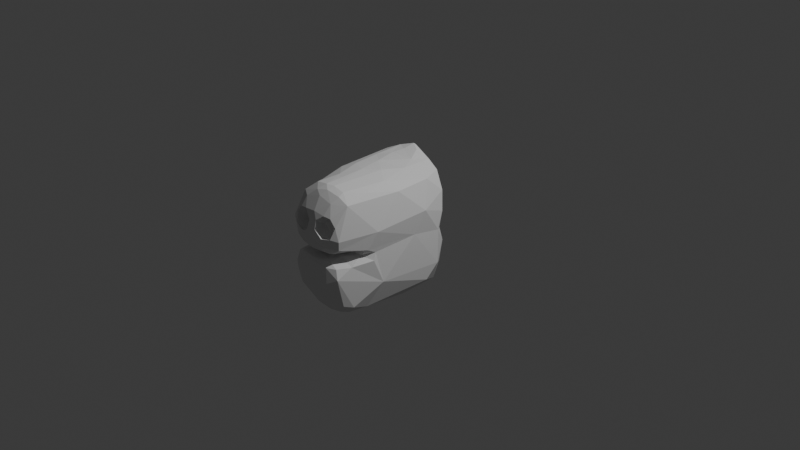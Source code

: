 # Source: cow.blend  (saved by Blender 5.1.30; exported with 4.5.12 LTS)
import bpy
from mathutils import Matrix  # noqa: F401  (used for matrix-valued properties, if any)

bpy.ops.wm.read_factory_settings(use_empty=True)
scene = bpy.context.scene
scene.name = 'Scene'

# ---- collections
col_collection = bpy.data.collections.new('Collection'); scene.collection.children.link(col_collection)

# ---- world
world_world = bpy.data.worlds.new('World'); scene.world = world_world
world_world.use_nodes = True; world_world.node_tree.nodes.clear()
_N = world_world.node_tree.nodes; _L = world_world.node_tree.links
n0 = _N.new('ShaderNodeOutputWorld'); n0.name = 'World Output'; n0.location = (200, 100)
n1 = _N.new('ShaderNodeBackground'); n1.name = 'Background'; n1.location = (-200, 100)
n1.inputs[0].default_value = (0.05088, 0.05088, 0.05088, 1.0)
_L.new(n1.outputs[0], n0.inputs[0])
n0.is_active_output = True
world_world.color = (0.05088, 0.05088, 0.05088)
world_world.sun_shadow_jitter_overblur = 0.0

# ---- cameras
cam_camera = bpy.data.cameras.new('Camera')
cam_camera.clip_end = 100.0
cam_camera.ortho_scale = 7.314

# ---- lights
light_light = bpy.data.lights.new('Light', 'POINT')
light_light.energy = 1000.0
light_light.shadow_soft_size = 0.1

# ---- meshes
me_b_ziercurve = bpy.data.meshes.new('BézierCurve')
me_b_ziercurve.from_pydata([(-0.0282, -1.107, -0.4058), (-0.04443, -1.088, 0.2008), (0.004408, -1.109, -0.4191), (-0.06337, -1.11, -0.2447), (-0.06186, -1.104, -0.1471), (-0.003458, -1.14, -0.1913), (-0.05155, -0.9942, 0.2599), (-0.01368, -1.009, 0.3017), (-0.01468, -1.114, -0.07301), (0.01287, -0.9649, -0.6432), (-0.05823, -1.084, -0.4032), (-0.0257, -0.9942, 0.3798), (-0.009954, -1.119, 0.3594), (-0.07185, -0.9493, -0.5509), (-0.02353, -1.0, -0.5978), (-0.02601, -1.13, 0.2186), (0.01055, -1.012, -0.5973), (-0.08693, -1.05, -0.2138), (-0.03658, -1.039, 0.211), (-0.03068, -0.9931, 0.2568), (-0.07859, -1.034, -0.09479), (-0.06036, -1.053, -0.05916), (-0.01381, -1.092, -0.04714), (-0.04458, -0.9703, 0.3162), (-0.02516, -0.9836, -0.0236), (-0.03418, -0.9012, -0.6504), (-0.03938, -1.006, 0.4082), (-0.002141, -0.9251, -0.6701), (-0.03224, -1.088, 0.4387), (-0.0733, -0.7489, -0.5755), (0.03406, -1.078, 0.1989), (0.05278, -0.9957, 0.2588), (-0.1047, -0.6432, -0.2514), (0.01368, -1.009, 0.3017), (-0.08007, -0.9071, -0.08357), (-0.09617, -0.6987, -0.03591), (0.05393, -0.9913, 0.3721), (0.0257, -0.9942, 0.3798), (-0.04643, -0.8954, -0.03712), (-0.06935, -0.7908, -0.01571), (-0.05341, -0.8027, -0.01494), (0.03208, -1.126, 0.2099), (0.01026, -1.127, 0.2794), (-0.03029, -0.6883, -0.6642), (-0.09296, -0.4742, -0.5651), (0.03817, -1.005, 0.233), (-0.1, -0.5226, -0.003839), (2.53e-05, -0.7762, -0.004365), (-0.06848, -0.4688, -0.6471), (-0.01555, -0.4761, -0.6935), (0.03862, -0.9702, 0.3199), (-0.1096, -0.2904, 0.04146), (-0.02813, -0.2148, -0.6899), (0.03237, -1.087, 0.4367), (0.03371, -1.03, 0.422), (-0.07579, 0.04659, -0.6576), (0.01935, -0.2239, -0.6866), (-0.1029, -0.06326, -0.5529), (-0.1281, -0.06556, -0.002244), (-0.01882, 0.01264, -0.7031), (-0.1245, 0.0436, -0.1483), (-0.05811, -1.106, 0.1324), (-0.009563, -1.101, 0.0538), (0.001878, -1.14, 0.1896), (-0.01617, -1.134, 0.2554), (0.01223, -1.116, 0.3788), (-0.07814, -1.041, 0.09538), (-0.1012, -0.7813, 0.1653), (-0.0599, -1.0, 0.04689), (-0.04753, -1.083, 0.06416), (-0.02581, -0.9965, 0.02229), (-0.08414, -1.061, 0.2855), (-0.06348, -1.106, 0.2547), (-0.07367, -0.9551, 0.5352), (-0.0519, -1.075, 0.4268), (-0.04574, -1.025, 0.5281), (0.001016, -1.093, 0.4524), (-0.01825, -0.9841, 0.6192), (-0.0006707, -1.017, 0.5854), (-0.002807, -0.9203, 0.6714), (0.01267, -0.965, 0.6438), (-0.08857, -0.7515, 0.03464), (-0.065, -0.7978, 0.01585), (-0.05747, -0.9049, 0.04334), (-0.03506, -0.799, 0.01545), (-0.04098, -0.9028, 0.6408), (-0.07008, -0.753, 0.5798), (-0.09606, -0.3606, 0.5635), (-0.07777, -0.4845, 0.6244), (-0.02728, -0.6737, 0.6692), (-0.0455, -0.4051, 0.678), (-0.001193, -0.4918, 0.6943), (-0.1003, -0.06454, 0.5664), (-0.0144, -0.2257, 0.6923), (-0.05484, -0.1053, 0.674), (-0.1228, 0.08759, 0.1389), (-0.07445, 0.1156, 0.6564), (-0.02595, 0.00212, 0.6987), (-0.04294, 0.2039, -0.7079), (-0.007933, 0.1337, -0.7373), (-0.0002029, 0.2031, -0.7671), (-0.08369, 0.1833, -0.5289), (-0.0955, 0.1883, -0.1261), (-0.1087, 0.1038, -0.001953), (-0.00855, 0.225, -0.7489), (-0.03683, 0.2495, -0.5561), (0.006811, 0.2694, -0.5416), (-0.03661, 0.2834, -0.4126), (0.02175, 0.299, -0.4518), (-0.03389, 0.2919, -0.116), (0.01175, 0.3161, -0.1783), (-0.0577, 0.2414, -0.001948), (-0.0009233, 0.2979, 0.007864), (-0.08946, 0.1838, 0.4397), (-0.03938, 0.1655, 0.7198), (-0.06178, 0.1971, 0.6463), (-0.01168, 0.1054, 0.7239), (-0.00154, 0.2074, 0.7673), (-0.07481, 0.2312, 0.1426), (-0.02432, 0.3005, 0.1212), (-0.04137, 0.2704, 0.459), (0.02052, 0.3108, 0.2323), (0.006741, 0.2982, 0.4539), (0.03124, 0.2611, 0.5665), (0.04635, -1.122, -0.2473), (0.04164, -1.108, -0.08754), (0.01163, -1.059, -0.5028), (0.0461, -0.9559, -0.6227), (0.05137, -1.079, -0.4176), (0.07207, -1.001, -0.5047), (0.08293, -0.9092, -0.5313), (0.07597, -1.083, -0.1849), (0.04316, -0.9139, -0.03347), (0.04317, -1.052, -0.04619), (0.06652, -1.064, -0.08405), (0.08121, -0.9226, -0.09243), (0.02205, -0.8971, -0.6711), (0.01898, -0.5249, -0.6888), (0.05694, -0.8876, -0.6355), (0.0769, -0.7192, -0.604), (0.1078, -0.6099, -0.3197), (0.1009, -0.706, -0.06515), (0.04297, -0.8027, -0.014), (0.07465, -0.7895, -0.01781), (0.1185, -0.06497, -0.4865), (0.09757, -0.6733, 0.01027), (0.05503, -0.3761, -0.6708), (0.09211, -0.2841, -0.6001), (0.07103, -0.08794, -0.6366), (0.1256, 0.05708, -0.3261), (0.1165, -0.2277, 0.07227), (0.02325, 0.0003426, -0.6935), (0.07846, 0.1884, -0.6229), (0.122, 0.07211, 0.03187), (0.0214, -1.11, 0.07121), (0.04404, -1.121, 0.1282), (0.05969, -1.107, 0.2324), (0.04871, -1.064, 0.05234), (0.03593, -0.9169, 0.0307), (0.07537, -1.055, 0.124), (0.0709, -0.9198, 0.06178), (0.07877, -1.065, 0.2191), (0.04017, -1.022, 0.5488), (0.07737, -0.9422, 0.5534), (0.05131, -0.9564, 0.6155), (0.05943, -0.8216, 0.01946), (0.09616, -0.7607, 0.05805), (0.1078, -0.6758, 0.2401), (0.04986, -0.8994, 0.6435), (0.07572, -0.6968, 0.6101), (0.01898, -0.9011, 0.6707), (0.05924, -0.7984, 0.004683), (0.1008, -0.3853, 0.5613), (0.06889, -0.4538, 0.651), (0.125, -0.1153, 0.3057), (0.03263, -0.3572, 0.6908), (0.05057, -0.1175, 0.6616), (0.1096, 0.1704, 0.4138), (0.1006, -0.009069, 0.5775), (0.03529, 0.02858, 0.6922), (0.04052, 0.1766, -0.7168), (0.1009, 0.1733, -0.007289), (0.01109, 0.2264, -0.7408), (0.05904, 0.2526, -0.5351), (0.08558, 0.2389, -0.4324), (0.1021, 0.2157, -0.1604), (0.05923, 0.2914, -0.1401), (0.04581, 0.2793, -0.0008675), (0.1186, 0.1394, 0.2106), (0.08159, 0.2032, 0.5876), (0.02043, 0.1581, 0.7383), (0.06018, 0.1763, 0.6813), (0.01154, 0.3129, 0.1175), (0.05137, 0.2961, 0.1427), (0.08603, 0.2507, 0.1234), (0.06118, 0.278, 0.4122), (0.0005528, 0.2285, 0.7486), (-0.04236, -1.122, 0.2097), (-0.0682, -1.072, 0.3662), (0.05192, -1.07, 0.4256), (0.06735, -1.065, 0.3498)], [], [(3, 0, 5), (0, 2, 5), (8, 4, 5), (13, 14, 10), (0, 10, 14), (126, 14, 16), (126, 0, 14), (10, 17, 13), (21, 4, 8), (21, 22, 24), (29, 25, 13), (32, 13, 17), (17, 20, 34), (34, 21, 38), (39, 34, 38), (39, 38, 40), (27, 25, 43), (29, 44, 48), (29, 48, 43), (44, 29, 32), (32, 35, 46), (57, 44, 32), (57, 32, 51), (57, 48, 44), (60, 57, 58), (61, 62, 63), (66, 69, 61), (62, 69, 70), (66, 61, 71), (74, 73, 71), (75, 74, 28), (75, 73, 74), (75, 78, 77), (28, 76, 78), (81, 82, 83), (83, 70, 68), (73, 85, 86), (73, 77, 85), (46, 35, 81), (67, 73, 87), (88, 87, 86), (86, 85, 89), (88, 89, 90), (51, 67, 87), (87, 88, 92), (90, 91, 93), (88, 90, 94), (94, 96, 88), (58, 51, 87), (58, 87, 95), (98, 99, 55), (55, 57, 101), (101, 60, 102), (103, 60, 58), (108, 105, 107), (110, 108, 107), (111, 109, 102), (113, 95, 92), (96, 113, 92), (96, 94, 114), (114, 94, 97), (114, 97, 116), (114, 116, 117), (111, 103, 95), (118, 111, 95), (112, 111, 119), (120, 118, 113), (120, 113, 115), (196, 115, 117), (16, 128, 126), (129, 16, 127), (128, 2, 126), (128, 124, 2), (131, 124, 128), (131, 129, 130), (132, 24, 133), (22, 125, 133), (131, 125, 124), (135, 134, 131), (127, 9, 136), (138, 136, 137), (138, 129, 127), (130, 129, 138), (135, 131, 140), (38, 24, 132), (142, 38, 132), (143, 142, 132), (141, 143, 135), (139, 138, 146), (145, 141, 140), (137, 49, 52), (146, 137, 56), (147, 144, 139), (56, 148, 146), (147, 146, 148), (149, 140, 144), (149, 150, 140), (151, 148, 56), (144, 147, 152), (14, 27, 9, 16), (159, 157, 160), (80, 77, 78), (162, 76, 53), (164, 80, 162), (164, 162, 163), (165, 158, 83), (84, 165, 83), (159, 160, 166), (167, 159, 166), (167, 163, 161), (163, 168, 164), (168, 163, 169), (79, 80, 170), (171, 165, 84), (171, 84, 47), (145, 166, 143), (89, 79, 91), (79, 170, 91), (173, 170, 168), (173, 168, 169), (174, 167, 150), (174, 172, 167), (175, 91, 170), (172, 173, 169), (176, 93, 175), (176, 173, 178), (174, 150, 153), (177, 178, 174), (180, 99, 100), (148, 151, 180), (152, 148, 180), (185, 153, 149), (106, 182, 104), (182, 152, 180), (108, 183, 106), (183, 152, 182), (108, 184, 183), (184, 149, 152), (184, 185, 149), (108, 186, 184), (112, 186, 110), (181, 185, 186), (188, 174, 153), (177, 174, 188), (191, 178, 189), (189, 178, 177), (117, 116, 190), (190, 116, 179), (191, 190, 179), (191, 179, 176), (119, 192, 112), (193, 194, 187), (194, 188, 181), (177, 188, 194), (195, 193, 121), (195, 121, 122), (196, 117, 191), (196, 191, 189), (123, 196, 189), (5, 4, 3), (126, 2, 0), (17, 3, 4), (10, 3, 17), (10, 0, 3), (20, 17, 4), (20, 4, 21), (21, 8, 22), (14, 13, 25), (43, 49, 137), (25, 27, 14), (29, 13, 32), (35, 34, 39), (34, 20, 21), (21, 24, 38), (137, 27, 43), (29, 43, 25), (35, 32, 17), (35, 17, 34), (49, 43, 48), (51, 32, 46), (52, 49, 48), (57, 51, 58), (55, 59, 52), (82, 84, 83), (55, 48, 57), (71, 67, 66), (68, 69, 66), (66, 83, 68), (68, 70, 69), (69, 62, 61), (72, 71, 61), (74, 71, 198), (73, 75, 77), (78, 75, 28), (67, 83, 66), (67, 81, 83), (70, 83, 158), (85, 77, 79), (79, 77, 80), (81, 39, 82), (35, 39, 81), (67, 46, 81), (47, 84, 40), (67, 71, 73), (87, 73, 86), (79, 89, 85), (51, 46, 67), (89, 88, 86), (94, 90, 93), (92, 95, 87), (92, 88, 96), (94, 93, 97), (55, 99, 59), (101, 98, 55), (101, 57, 60), (102, 60, 103), (98, 100, 99), (104, 100, 98), (104, 98, 105), (105, 106, 104), (105, 98, 107), (105, 108, 106), (107, 98, 101), (102, 107, 101), (109, 107, 102), (110, 107, 109), (111, 102, 103), (112, 110, 109), (95, 103, 58), (119, 111, 118), (113, 118, 95), (120, 119, 118), (122, 121, 119), (196, 123, 120), (123, 122, 120), (115, 96, 114), (114, 117, 115), (115, 196, 120), (124, 5, 2), (8, 5, 125), (125, 5, 124), (127, 16, 9), (129, 128, 16), (129, 131, 128), (125, 22, 8), (133, 24, 22), (134, 133, 125), (134, 125, 131), (137, 136, 27), (27, 136, 9), (138, 127, 136), (139, 130, 138), (140, 131, 130), (139, 140, 130), (141, 135, 140), (135, 143, 132), (144, 140, 139), (171, 47, 142), (145, 143, 141), (146, 138, 137), (56, 137, 52), (147, 139, 146), (150, 145, 140), (52, 59, 56), (151, 56, 59), (152, 147, 148), (149, 153, 150), (42, 63, 41), (157, 154, 62), (70, 157, 62), (158, 157, 70), (157, 155, 154), (157, 159, 155), (158, 160, 157), (76, 65, 53), (162, 53, 199), (161, 163, 200), (162, 78, 76), (162, 80, 78), (160, 158, 165), (166, 160, 165), (167, 161, 159), (164, 170, 80), (168, 170, 164), (171, 142, 143), (171, 166, 165), (167, 172, 163), (172, 169, 163), (166, 150, 167), (175, 170, 173), (150, 166, 145), (174, 178, 172), (178, 173, 172), (175, 93, 91), (176, 175, 173), (97, 93, 179), (179, 93, 176), (99, 151, 59), (180, 151, 99), (152, 149, 144), (185, 181, 153), (104, 182, 100), (182, 180, 100), (183, 182, 106), (183, 184, 152), (186, 108, 110), (184, 186, 185), (187, 186, 112), (181, 186, 187), (181, 188, 153), (116, 97, 179), (191, 176, 178), (187, 194, 181), (121, 192, 119), (193, 195, 194), (194, 195, 177), (122, 123, 195), (123, 189, 195), (195, 189, 177), (117, 190, 191), (192, 121, 193), (28, 11, 12), (26, 11, 28), (74, 198, 26), (12, 11, 7), (23, 11, 26), (26, 198, 23), (7, 11, 23), (7, 23, 19), (19, 23, 6), (23, 198, 6), (198, 72, 6), (18, 7, 19), (18, 19, 6), (1, 18, 6), (72, 1, 6), (72, 197, 1), (64, 7, 18), (64, 18, 15), (15, 18, 1), (156, 45, 30), (31, 36, 50), (36, 200, 199), (54, 37, 36), (53, 65, 37), (54, 53, 37), (36, 199, 54), (65, 33, 37), (50, 36, 37), (33, 50, 37), (33, 45, 50), (45, 31, 50), (36, 31, 200), (31, 156, 200), (30, 45, 33), (156, 31, 45), (42, 30, 33), (42, 41, 30), (63, 64, 15), (72, 61, 197), (198, 71, 72), (161, 200, 156), (200, 163, 199), (163, 162, 199), (63, 15, 197, 61), (52, 48, 55), (65, 76, 28, 12), (12, 64, 65), (39, 40, 84, 82), (135, 132, 133, 134), (89, 91, 90), (109, 111, 112), (120, 122, 119), (113, 96, 115), (38, 142, 47, 40), (63, 62, 154, 155), (156, 155, 159, 161), (63, 65, 64), (63, 42, 65), (63, 155, 41), (41, 155, 156), (192, 193, 187, 112), (171, 143, 166), (15, 1, 197), (74, 26, 28), (7, 64, 12), (41, 156, 30), (54, 199, 53), (33, 65, 42)])
_uv = me_b_ziercurve.uv_layers.new(name='UVMap')
_uv.uv.foreach_set('vector', [0.0, 0.0, 0.0, 0.0, 0.0, 0.0, 0.0, 0.0, 0.0, 0.0, 0.0, 0.0, 0.0, 0.0, 0.0, 0.0, 0.0, 0.0, 0.0, 0.0, 0.0, 0.0, 0.0, 0.0, 0.0, 0.0, 0.0, 0.0, 0.0, 0.0, 0.0, 0.0, 0.0, 0.0, 0.0, 0.0, 0.0, 0.0, 0.0, 0.0, 0.0, 0.0, 0.0, 0.0, 0.0, 0.0, 0.0, 0.0, 0.0, 0.0, 0.0, 0.0, 0.0, 0.0, 0.0, 0.0, 0.0, 0.0, 0.0, 0.0, 0.0, 0.0, 0.0, 0.0, 0.0, 0.0, 0.0, 0.0, 0.0, 0.0, 0.0, 0.0, 0.0, 0.0, 0.0, 0.0, 0.0, 0.0, 0.0, 0.0, 0.0, 0.0, 0.0, 0.0, 0.0, 0.0, 0.0, 0.0, 0.0, 0.0, 0.0, 0.0, 0.0, 0.0, 0.0, 0.0, 0.0, 0.0, 0.0, 0.0, 0.0, 0.0, 0.0, 0.0, 0.0, 0.0, 0.0, 0.0, 0.0, 0.0, 0.0, 0.0, 0.0, 0.0, 0.0, 0.0, 0.0, 0.0, 0.0, 0.0, 0.0, 0.0, 0.0, 0.0, 0.0, 0.0, 0.0, 0.0, 0.0, 0.0, 0.0, 0.0, 0.0, 0.0, 0.0, 0.0, 0.0, 0.0, 0.0, 0.0, 0.0, 0.0, 0.0, 0.0, 0.0, 0.0, 0.0, 0.0, 0.0, 0.0, 0.0, 0.0, 0.0, 0.0, 0.0, 0.0, 0.0, 0.0, 0.0, 0.0, 0.0, 0.0, 0.0, 0.0, 0.0, 0.0, 0.0, 0.0, 0.0, 0.0, 0.0, 0.0, 0.0, 0.0, 0.0, 0.0, 0.0, 0.0, 0.0, 0.0, 0.0, 0.0, 0.0, 0.0, 0.0, 0.0, 0.0, 0.0, 0.0, 0.0, 0.0, 0.0, 0.0, 0.0, 0.0, 0.0, 0.0, 0.0, 0.0, 0.0, 0.0, 0.0, 0.0, 0.0, 0.0, 0.0, 0.0, 0.0, 0.0, 0.0, 0.0, 0.0, 0.0, 0.0, 0.0, 0.0, 0.0, 0.0, 0.0, 0.0, 0.0, 0.0, 0.0, 0.0, 0.0, 0.0, 0.0, 0.0, 0.0, 0.0, 0.0, 0.0, 0.0, 0.0, 0.0, 0.0, 0.0, 0.0, 0.0, 0.0, 0.0, 0.0, 0.0, 0.0, 0.0, 0.0, 0.0, 0.0, 0.0, 0.0, 0.0, 0.0, 0.0, 0.0, 0.0, 0.0, 0.0, 0.0, 0.0, 0.0, 0.0, 0.0, 0.0, 0.0, 0.0, 0.0, 0.0, 0.0, 0.0, 0.0, 0.0, 0.0, 0.0, 0.0, 0.0, 0.0, 0.0, 0.0, 0.0, 0.0, 0.0, 0.0, 0.0, 0.0, 0.0, 0.0, 0.0, 0.0, 0.0, 0.0, 0.0, 0.0, 0.0, 0.0, 0.0, 0.0, 0.0, 0.0, 0.0, 0.0, 0.0, 0.0, 0.0, 0.0, 0.0, 0.0, 0.0, 0.0, 0.0, 0.0, 0.0, 0.0, 0.0, 0.0, 0.0, 0.0, 0.0, 0.0, 0.0, 0.0, 0.0, 0.0, 0.0, 0.0, 0.0, 0.0, 0.0, 0.0, 0.0, 0.0, 0.0, 0.0, 0.0, 0.0, 0.0, 0.0, 0.0, 0.0, 0.0, 0.0, 0.0, 0.0, 0.0, 0.0, 0.0, 0.0, 0.0, 0.0, 0.0, 0.0, 0.0, 0.0, 0.0, 0.0, 0.0, 0.0, 0.0, 0.0, 0.0, 0.0, 0.0, 0.0, 0.0, 0.0, 0.0, 0.0, 0.0, 0.0, 0.0, 0.0, 0.0, 0.0, 0.0, 0.0, 0.0, 0.0, 0.0, 0.0, 0.0, 0.0, 0.0, 0.0, 0.0, 0.0, 0.0, 0.0, 0.0, 0.0, 0.0, 0.0, 0.0, 0.0, 0.0, 0.0, 0.0, 0.0, 0.0, 0.0, 0.0, 0.0, 0.0, 0.0, 0.0, 0.0, 0.0, 0.0, 0.0, 0.0, 0.0, 0.0, 0.0, 0.0, 0.0, 0.0, 0.0, 0.0, 0.0, 0.0, 0.0, 0.0, 0.0, 0.0, 0.0, 0.0, 0.0, 0.0, 0.0, 0.0, 0.0, 0.0, 0.0, 0.0, 0.0, 0.0, 0.0, 0.0, 0.0, 0.0, 0.0, 0.0, 0.0, 0.0, 0.0, 0.0, 0.0, 0.0, 0.0, 0.0, 0.0, 0.0, 0.0, 0.0, 0.0, 0.0, 0.0, 0.0, 0.0, 0.0, 0.0, 0.0, 0.0, 0.0, 0.0, 0.0, 0.0, 0.0, 0.0, 0.0, 0.0, 0.0, 0.0, 0.0, 0.0, 0.0, 0.0, 0.0, 0.0, 0.0, 0.0, 0.0, 0.0, 0.0, 0.0, 0.0, 0.0, 0.0, 0.0, 0.0, 0.0, 0.0, 0.0, 0.0, 0.0, 0.0, 0.0, 0.0, 0.0, 0.0, 0.0, 0.0, 0.0, 0.0, 0.0, 0.0, 0.0, 0.0, 0.0, 0.0, 0.0, 0.0, 0.0, 0.0, 0.0, 0.0, 0.0, 0.0, 0.0, 0.0, 0.0, 0.0, 0.0, 0.0, 0.0, 0.0, 0.0, 0.0, 0.0, 0.0, 0.0, 0.0, 0.0, 0.0, 0.0, 0.0, 0.0, 0.0, 0.0, 0.0, 0.0, 0.0, 0.0, 0.0, 0.0, 0.0, 0.0, 0.0, 0.0, 0.0, 0.0, 0.0, 0.0, 0.0, 0.0, 0.0, 0.0, 0.0, 0.0, 0.0, 0.0, 0.0, 0.0, 0.0, 0.0, 0.0, 0.0, 0.0, 0.0, 0.0, 0.0, 0.0, 0.0, 0.0, 0.0, 0.0, 0.0, 0.0, 0.0, 0.0, 0.0, 0.0, 0.0, 0.0, 0.0, 0.0, 0.0, 0.0, 0.0, 0.0, 0.0, 0.0, 0.0, 0.0, 0.0, 0.0, 0.0, 0.0, 0.0, 0.0, 0.0, 0.0, 0.0, 0.0, 0.0, 0.0, 0.0, 0.0, 0.0, 0.0, 0.0, 0.0, 0.0, 0.0, 0.0, 0.0, 0.0, 0.0, 0.0, 0.0, 0.0, 0.0, 0.0, 0.0, 0.0, 0.0, 0.0, 0.0, 0.0, 0.0, 0.0, 0.0, 0.0, 0.0, 0.0, 0.0, 0.0, 0.0, 0.0, 0.0, 0.0, 0.0, 0.0, 0.0, 0.0, 0.0, 0.0, 0.0, 0.0, 0.0, 0.0, 0.0, 0.0, 0.0, 0.0, 0.0, 0.0, 0.0, 0.0, 0.0, 0.0, 0.0, 0.0, 0.0, 0.0, 0.0, 0.0, 0.0, 0.0, 0.0, 0.0, 0.0, 0.0, 0.0, 0.0, 0.0, 0.0, 0.0, 0.0, 0.0, 0.0, 0.0, 0.0, 0.0, 0.0, 0.0, 0.0, 0.0, 0.0, 0.0, 0.0, 0.0, 0.0, 0.0, 0.0, 0.0, 0.0, 0.0, 0.0, 0.0, 0.0, 0.0, 0.0, 0.0, 0.0, 0.0, 0.0, 0.0, 0.0, 0.0, 0.0, 0.0, 0.0, 0.0, 0.0, 0.0, 0.0, 0.0, 0.0, 0.0, 0.0, 0.0, 0.0, 0.0, 0.0, 0.0, 0.0, 0.0, 0.0, 0.0, 0.0, 0.0, 0.0, 0.0, 0.0, 0.0, 0.0, 0.0, 0.0, 0.0, 0.0, 0.0, 0.0, 0.0, 0.0, 0.0, 0.0, 0.0, 0.0, 0.0, 0.0, 0.0, 0.0, 0.0, 0.0, 0.0, 0.0, 0.0, 0.0, 0.0, 0.0, 0.0, 0.0, 0.0, 0.0, 0.0, 0.0, 0.0, 0.0, 0.0, 0.0, 0.0, 0.0, 0.0, 0.0, 0.0, 0.0, 0.0, 0.0, 0.0, 0.0, 0.0, 0.0, 0.0, 0.0, 0.0, 0.0, 0.0, 0.0, 0.0, 0.0, 0.0, 0.0, 0.0, 0.0, 0.0, 0.0, 0.0, 0.0, 0.0, 0.0, 0.0, 0.0, 0.0, 0.0, 0.0, 0.0, 0.0, 0.0, 0.0, 0.0, 0.0, 0.0, 0.0, 0.0, 0.0, 0.0, 0.0, 0.0, 0.0, 0.0, 0.0, 0.0, 0.0, 0.0, 0.0, 0.0, 0.0, 0.0, 0.0, 0.0, 0.0, 0.0, 0.0, 0.0, 0.0, 0.0, 0.0, 0.0, 0.0, 0.0, 0.0, 0.0, 0.0, 0.0, 0.0, 0.0, 0.0, 0.0, 0.0, 0.0, 0.0, 0.0, 0.0, 0.0, 0.0, 0.0, 0.0, 0.0, 0.0, 0.0, 0.0, 0.0, 0.0, 0.0, 0.0, 0.0, 0.0, 0.0, 0.0, 0.0, 0.0, 0.0, 0.0, 0.0, 0.0, 0.0, 0.0, 0.0, 0.0, 0.0, 0.0, 0.0, 0.0, 0.0, 0.0, 0.0, 0.0, 0.0, 0.0, 0.0, 0.0, 0.0, 0.0, 0.0, 0.0, 0.0, 0.0, 0.0, 0.0, 0.0, 0.0, 0.0, 0.0, 0.0, 0.0, 0.0, 0.0, 0.0, 0.0, 0.0, 0.0, 0.0, 0.0, 0.0, 0.0, 0.0, 0.0, 0.0, 0.0, 0.0, 0.0, 0.0, 0.0, 0.0, 0.0, 0.0, 0.0, 0.0, 0.0, 0.0, 0.0, 0.0, 0.0, 0.0, 0.0, 0.0, 0.0, 0.0, 0.0, 0.0, 0.0, 0.0, 0.0, 0.0, 0.0, 0.0, 0.0, 0.0, 0.0, 0.0, 0.0, 0.0, 0.0, 0.0, 0.0, 0.0, 0.0, 0.0, 0.0, 0.0, 0.0, 0.0, 0.0, 0.0, 0.0, 0.0, 0.0, 0.0, 0.0, 0.0, 0.0, 0.0, 0.0, 0.0, 0.0, 0.0, 0.0, 0.0, 0.0, 0.0, 0.0, 0.0, 0.0, 0.0, 0.0, 0.0, 0.0, 0.0, 0.0, 0.0, 0.0, 0.0, 0.0, 0.0, 0.0, 0.0, 0.0, 0.0, 0.0, 0.0, 0.0, 0.0, 0.0, 0.0, 0.0, 0.0, 0.0, 0.0, 0.0, 0.0, 0.0, 0.0, 0.0, 0.0, 0.0, 0.0, 0.0, 0.0, 0.0, 0.0, 0.0, 0.0, 0.0, 0.0, 0.0, 0.0, 0.0, 0.0, 0.0, 0.0, 0.0, 0.0, 0.0, 0.0, 0.0, 0.0, 0.0, 0.0, 0.0, 0.0, 0.0, 0.0, 0.0, 0.0, 0.0, 0.0, 0.0, 0.0, 0.0, 0.0, 0.0, 0.0, 0.0, 0.0, 0.0, 0.0, 0.0, 0.0, 0.0, 0.0, 0.0, 0.0, 0.0, 0.0, 0.0, 0.0, 0.0, 0.0, 0.0, 0.0, 0.0, 0.0, 0.0, 0.0, 0.0, 0.0, 0.0, 0.0, 0.0, 0.0, 0.0, 0.0, 0.0, 0.0, 0.0, 0.0, 0.0, 0.0, 0.0, 0.0, 0.0, 0.0, 0.0, 0.0, 0.0, 0.0, 0.0, 0.0, 0.0, 0.0, 0.0, 0.0, 0.0, 0.0, 0.0, 0.0, 0.0, 0.0, 0.0, 0.0, 0.0, 0.0, 0.0, 0.0, 0.0, 0.0, 0.0, 0.0, 0.0, 0.0, 0.0, 0.0, 0.0, 0.0, 0.0, 0.0, 0.0, 0.0, 0.0, 0.0, 0.0, 0.0, 0.0, 0.0, 0.0, 0.0, 0.0, 0.0, 0.0, 0.0, 0.0, 0.0, 0.0, 0.0, 0.0, 0.0, 0.0, 0.0, 0.0, 0.0, 0.0, 0.0, 0.0, 0.0, 0.0, 0.0, 0.0, 0.0, 0.0, 0.0, 0.0, 0.0, 0.0, 0.0, 0.0, 0.0, 0.0, 0.0, 0.0, 0.0, 0.0, 0.0, 0.0, 0.0, 0.0, 0.0, 0.0, 0.0, 0.0, 0.0, 0.0, 0.0, 0.0, 0.0, 0.0, 0.0, 0.0, 0.0, 0.0, 0.0, 0.0, 0.0, 0.0, 0.0, 0.0, 0.0, 0.0, 0.0, 0.0, 0.0, 0.0, 0.0, 0.0, 0.0, 0.0, 0.0, 0.0, 0.0, 0.0, 0.0, 0.0, 0.0, 0.0, 0.0, 0.0, 0.0, 0.0, 0.0, 0.0, 0.0, 0.0, 0.0, 0.0, 0.0, 0.0, 0.0, 0.0, 0.0, 0.0, 0.0, 0.0, 0.0, 0.0, 0.0, 0.0, 0.0, 0.0, 0.0, 0.0, 0.0, 0.0, 0.0, 0.0, 0.0, 0.0, 0.0, 0.0, 0.0, 0.0, 0.0, 0.0, 0.0, 0.0, 0.0, 0.0, 0.0, 0.0, 0.0, 0.0, 0.0, 0.0, 0.0, 0.0, 0.0, 0.0, 0.0, 0.0, 0.0, 0.0, 0.0, 0.0, 0.0, 0.0, 0.0, 0.0, 0.0, 0.0, 0.0, 0.0, 0.0, 0.0, 0.0, 0.0, 0.0, 0.0, 0.0, 0.0, 0.0, 0.0, 0.0, 0.0, 0.0, 0.0, 0.0, 0.0, 0.0, 0.0, 0.0, 0.0, 0.0, 0.0, 0.0, 0.0, 0.0, 0.0, 0.0, 0.0, 0.0, 0.0, 0.0, 0.0, 0.0, 0.0, 0.0, 0.0, 0.0, 0.0, 0.0, 0.0, 0.0, 0.0, 0.0, 0.0, 0.0, 0.0, 0.0, 0.0, 0.0, 0.0, 0.0, 0.0, 0.0, 0.0, 0.0, 0.0, 0.0, 0.0, 0.0, 0.0, 0.0, 0.0, 0.0, 0.0, 0.0, 0.0, 0.0, 0.0, 0.0, 0.0, 0.0, 0.0, 0.0, 0.0, 0.0, 0.0, 0.0, 0.0, 0.0, 0.0, 0.0, 0.0, 0.0, 0.0, 0.0, 0.0, 0.0, 0.0, 0.0, 0.0, 0.0, 0.0, 0.0, 0.0, 0.0, 0.0, 0.0, 0.0, 0.0, 0.0, 0.0, 0.0, 0.0, 0.0, 0.0, 0.0, 0.0, 0.0, 0.0, 0.0, 0.0, 0.0, 0.0, 0.0, 0.0, 0.0, 0.0, 0.0, 0.0, 0.0, 0.0, 0.0, 0.0, 0.0, 0.0, 0.0, 0.0, 0.0, 0.0, 0.0, 0.0, 0.0, 0.0, 0.0, 0.0, 0.0, 0.0, 0.0, 0.0, 0.0, 0.0, 0.0, 0.0, 0.0, 0.0, 0.0, 0.0, 0.0, 0.0, 0.0, 0.0, 0.0, 0.0, 0.0, 0.0, 0.0, 0.0, 0.0, 0.0, 0.0, 0.0, 0.0, 0.0, 0.0, 0.0, 0.0, 0.0, 0.0, 0.0, 0.0, 0.0, 0.0, 0.0, 0.0, 0.0, 0.0, 0.0, 0.0, 0.0, 0.0, 0.0, 0.0, 0.0, 0.0, 0.0, 0.0, 0.0, 0.0, 0.0, 0.0, 0.0, 0.0, 0.0, 0.0, 0.0, 0.0, 0.0, 0.0, 0.0, 0.0, 0.0, 0.0, 0.0, 0.0, 0.0, 0.0, 0.0, 0.0, 0.0, 0.0, 0.0, 0.0, 0.0, 0.0, 0.0, 0.0, 0.0, 0.0, 0.0, 0.0, 0.0, 0.0, 0.0, 0.0, 0.0, 0.0, 0.0, 0.0, 0.0, 0.0, 0.0, 0.0, 0.0, 0.0, 0.0, 0.0, 0.0, 0.0, 0.0, 0.0, 0.0, 0.0, 0.0, 0.0, 0.0, 0.0, 0.0, 0.0, 0.0, 0.0, 0.0, 0.0, 0.0, 0.0, 0.0, 0.0, 0.0, 0.0, 0.0, 0.0, 0.0, 0.0, 0.0, 0.0, 0.0, 0.0, 0.0, 0.0, 0.0, 0.0, 0.0, 0.0, 0.0, 0.0, 0.0, 0.0, 0.0, 0.0, 0.0, 0.0, 0.0, 0.0, 0.0, 0.0, 0.0, 0.0, 0.0, 0.0, 0.0, 0.0, 0.0, 0.0, 0.0, 0.0, 0.0, 0.0, 0.0, 0.0, 0.0, 0.0, 0.0, 0.0, 0.0, 0.0, 0.0, 0.0, 0.0, 0.0, 0.0, 0.0, 0.0, 0.0, 0.0, 0.0, 0.0, 0.0, 0.0, 0.0, 0.0, 0.0, 0.0, 0.0, 0.0, 0.0, 0.0, 0.0, 0.0, 0.0, 0.0, 0.0, 0.0, 0.0, 0.0, 0.0, 0.0, 0.0, 0.0, 0.0, 0.0, 0.0, 0.0, 0.0, 0.0, 0.0, 0.0, 0.0, 0.0, 0.0, 0.0, 0.0, 0.0, 0.0, 0.0, 0.0, 0.0, 0.0, 0.0, 0.0, 0.0, 0.0, 0.0, 0.0, 0.0, 0.0, 0.0, 0.0, 0.0, 0.0, 0.0, 0.0, 0.0, 0.0, 0.0, 0.0, 0.0, 0.0, 0.0, 0.0, 0.0, 0.0, 0.0, 0.0, 0.0, 0.0, 0.0, 0.0, 0.0, 0.0, 0.0, 0.0, 0.0, 0.0, 0.0, 0.0, 0.0, 0.0, 0.0, 0.0, 0.0, 0.0, 0.0, 0.0, 0.0, 0.0, 0.0, 0.0, 0.0, 0.0, 0.0, 0.0, 0.0, 0.0, 0.0, 0.0, 0.0, 0.0, 0.0, 0.0, 0.0, 0.0, 0.0, 0.0, 0.0, 0.0, 0.0, 0.0, 0.0, 0.0, 0.0, 0.0, 0.0, 0.0, 0.0, 0.0, 0.0, 0.0, 0.0, 0.0, 0.0, 0.0, 0.0, 0.0, 0.0, 0.0, 0.0, 0.0, 0.0, 0.0, 0.0, 0.0, 0.0, 0.0, 0.0, 0.0, 0.0, 0.0, 0.0, 0.0, 0.0, 0.0, 0.0, 0.0, 0.0, 0.0, 0.0, 0.0, 0.0, 0.0, 0.0, 0.0, 0.0, 0.0, 0.0, 0.0, 0.0, 0.0, 0.0, 0.0, 0.0, 0.0, 0.0, 0.0, 0.0, 0.0, 0.0, 0.0, 0.0, 0.0, 0.0, 0.0, 0.0, 0.0, 0.0, 0.0, 0.0, 0.0, 0.0, 0.0, 0.0, 0.0, 0.0, 0.0, 0.0, 0.0, 0.0, 0.0, 0.0, 0.0, 0.0, 0.0, 0.0, 0.0, 0.0, 0.0, 0.0, 0.0, 0.0, 0.0, 0.0, 0.0, 0.0, 0.0, 0.0, 0.0, 0.0, 0.0, 0.0, 0.0, 0.0, 0.0, 0.0, 0.0, 0.0, 0.0, 0.0, 0.0, 0.0, 0.0, 0.0, 0.0, 0.0, 0.0, 0.0, 0.0, 0.0, 0.0, 0.0, 0.0, 0.0, 0.0, 0.0, 0.0, 0.0, 0.0, 0.0, 0.0, 0.0, 0.0, 0.0, 0.0, 0.0, 0.0, 0.0, 0.0, 0.0, 0.0, 0.0, 0.0, 0.0, 0.0, 0.0, 0.0, 0.0, 0.0, 0.0, 0.0, 0.0, 0.0, 0.0, 0.0, 0.0, 0.0, 0.0, 0.0, 0.0, 0.0, 0.0, 0.0, 0.0, 0.0, 0.0, 0.0, 0.0, 0.0, 0.0, 0.0, 0.0, 0.0, 0.0, 0.0, 0.0, 0.0, 0.0, 0.0, 0.0, 0.0, 0.0, 0.0, 0.0, 0.0, 0.0, 0.0, 0.0, 0.0, 0.0, 0.0, 0.0, 0.0, 0.0, 0.0, 0.0, 0.0, 0.0, 0.0, 0.0, 0.0, 0.0, 0.0, 0.0, 0.0, 0.0, 0.0, 0.0, 0.0, 0.0, 0.0, 0.0, 0.0, 0.0, 0.0, 0.0, 0.0, 0.0, 0.0, 0.0, 0.0, 0.0, 0.0, 0.0, 0.0, 0.4492, 0.4475, 0.5287, 0.3149, 0.3236, 0.2959, 0.5, 0.3937, 0.5287, 0.3149, 0.4492, 0.4475, 0.6818, 0.3937, 0.794, 0.2762, 0.6134, 0.3547, 0.3236, 0.2959, 0.5287, 0.3149, 0.472, 0.2134, 0.6027, 0.2362, 0.5287, 0.3149, 0.6134, 0.3547, 0.6134, 0.3547, 0.794, 0.2762, 0.6027, 0.2362, 0.472, 0.2134, 0.5287, 0.3149, 0.6027, 0.2362, 0.472, 0.2134, 0.6027, 0.2362, 0.5455, 0.1575, 0.5455, 0.1575, 0.6027, 0.2362, 0.6531, 0.1575, 0.6027, 0.2362, 0.794, 0.2762, 0.6531, 0.1575, 0.794, 0.2762, 0.8606, 0.1306, 0.6531, 0.1575, 0.5553, 0.07873, 0.472, 0.2134, 0.5455, 0.1575, 0.5553, 0.07873, 0.5455, 0.1575, 0.6531, 0.1575, 0.7358, 0.01482, 0.6818, 0.07873, 0.6531, 0.1575, 0.8606, 0.1306, 0.7358, 0.01482, 0.6531, 0.1575, 0.8606, 0.1306, 0.9312, 0.0445, 0.9005, 0.01482, 0.3031, 0.1385, 0.472, 0.2134, 0.4091, 0.07873, 0.3031, 0.1385, 0.4091, 0.07873, 0.3124, 0.08875, 0.3124, 0.08875, 0.4091, 0.07873, 0.3636, 0.0, 0.8035, 0.1361, 0.6818, 0.07873, 0.7273, 0.0, 0.6572, 0.1575, 0.6562, 0.3016, 0.5909, 0.2362, 0.6562, 0.3016, 0.7851, 0.2793, 0.7878, 0.383, 0.5909, 0.3937, 0.5287, 0.3149, 0.6562, 0.3016, 0.441, 0.435, 0.3271, 0.3193, 0.5287, 0.3149, 0.5, 0.3937, 0.441, 0.435, 0.5287, 0.3149, 0.6562, 0.3016, 0.6818, 0.3937, 0.5909, 0.3937, 0.3271, 0.3193, 0.472, 0.2134, 0.5287, 0.3149, 0.5909, 0.2362, 0.6562, 0.3016, 0.5287, 0.3149, 0.472, 0.2134, 0.5909, 0.2362, 0.5287, 0.3149, 0.472, 0.2134, 0.567, 0.1201, 0.5909, 0.2362, 0.567, 0.1201, 0.6572, 0.1575, 0.5909, 0.2362, 0.6562, 0.3016, 0.6572, 0.1575, 0.7851, 0.2793, 0.6572, 0.1575, 0.8035, 0.1361, 0.7851, 0.2793, 0.5337, 0.0204, 0.567, 0.1201, 0.472, 0.2134, 0.8035, 0.1361, 0.6572, 0.1575, 0.6818, 0.07873, 0.3233, 0.1906, 0.3754, 0.0204, 0.472, 0.2134, 0.3233, 0.1906, 0.316, 0.08273, 0.3754, 0.0204, 0.0, 0.0, 0.0, 0.0, 0.0, 0.0, 0.0, 0.0, 0.0, 0.0, 0.0, 0.0, 0.0, 0.0, 0.0, 0.0, 0.0, 0.0, 0.0, 0.0, 0.0, 0.0, 0.0, 0.0, 0.0, 0.0, 0.0, 0.0, 0.0, 0.0, 0.0, 0.0, 0.0, 0.0, 0.0, 0.0, 0.0, 0.0, 0.0, 0.0, 0.0, 0.0, 0.0, 0.0, 0.0, 0.0, 0.0, 0.0, 0.0, 0.0, 0.0, 0.0, 0.0, 0.0, 0.0, 0.0, 0.0, 0.0, 0.0, 0.0, 0.0, 0.0, 0.0, 0.0, 0.0, 0.0, 0.0, 0.0, 0.0, 0.0, 0.0, 0.0, 0.0, 0.0, 0.0, 0.0, 0.0, 0.0, 0.0, 0.0, 0.0, 0.0, 0.0, 0.0, 0.0, 0.0, 0.0, 0.0, 0.0, 0.0, 0.0, 0.0, 0.0, 0.0, 0.0, 0.0, 0.0, 0.0, 0.0, 0.0, 0.0, 0.0, 0.0, 0.0, 0.0, 0.0, 0.0, 0.0, 0.0, 0.0, 0.0, 0.0, 0.0, 0.0, 0.0, 0.0, 0.0, 0.0, 0.0, 0.0, 0.0, 0.0, 0.0, 0.0, 0.0, 0.0, 0.0, 0.0, 0.0, 0.0, 0.0, 0.0, 0.0, 0.0, 0.0, 0.0, 0.0, 0.0, 0.0, 0.0, 0.0, 0.0, 0.0, 0.0, 0.0, 0.0, 0.0, 0.0, 0.0, 0.0, 0.0, 0.0, 0.0, 0.0, 0.0, 0.0, 0.0, 0.0, 0.0, 0.0, 0.0, 0.0, 0.0, 0.0, 0.0, 0.0, 0.2233, 0.08078, 0.1818, 0.0, 0.1577, 0.04186, 0.6818, 0.3937, 0.6134, 0.3547, 0.6316, 0.4606, 0.472, 0.2134, 0.3031, 0.1385, 0.3236, 0.2959, 0.93, 0.04202, 0.8641, 0.1076, 0.9091, 0.0, 0.5909, 0.3937, 0.6818, 0.3937, 0.6309, 0.4577, 0.472, 0.2134, 0.3271, 0.3193, 0.3233, 0.1906])
me_b_ziercurve.materials.append(None)
me_b_ziercurve.auto_texspace = False
me_b_ziercurve.update()

# ---- objects
ob_light = bpy.data.objects.new('Light', light_light)
ob_camera = bpy.data.objects.new('Camera', cam_camera)
ob_b_ziercurve = bpy.data.objects.new('BézierCurve', me_b_ziercurve)

# ---- transforms, parenting, visibility, modifiers, constraints
ob_light.location = (4.076, 0.4144, 5.904)
ob_light.rotation_euler = (0.6503, 0.05522, 1.866)
ob_light.scale = (0.7312, 0.9898, 0.9878)
ob_light.lock_rotations_4d = False
ob_light.empty_display_type = 'ARROWS'
ob_light.color = (0.0, 0.0, 0.0, 0.0)
ob_light.lineart.crease_threshold = 0.0
ob_camera.location = (7.359, -6.926, 4.958)
ob_camera.rotation_euler = (1.109, 0.0, 0.8149)
ob_camera.lock_rotations_4d = False
ob_camera.empty_display_type = 'ARROWS'
ob_camera.color = (0.0, 0.0, 0.0, 0.0)
ob_camera.display_type = 'WIRE'
ob_camera.lineart.crease_threshold = 0.0
ob_b_ziercurve.location = (0.0, 0.0, 0.0)
ob_b_ziercurve.scale = (3.972, 1.0, 1.0)
_vg = ob_b_ziercurve.vertex_groups.new(name='root')
_vg = ob_b_ziercurve.vertex_groups.new(name='occiput')
_vg = ob_b_ziercurve.vertex_groups.new(name='brow')
_vg = ob_b_ziercurve.vertex_groups.new(name='nose')
_vg = ob_b_ziercurve.vertex_groups.new(name='mouth')
_vg = ob_b_ziercurve.vertex_groups.new(name='jaw')
_vg = ob_b_ziercurve.vertex_groups.new(name='lower_mandible.R')
_vg = ob_b_ziercurve.vertex_groups.new(name='mandible.R')
_vg = ob_b_ziercurve.vertex_groups.new(name='midcheek.R')
_vg = ob_b_ziercurve.vertex_groups.new(name='nose.001')
_vg = ob_b_ziercurve.vertex_groups.new(name='cheek.R')
_vg = ob_b_ziercurve.vertex_groups.new(name='temple.R')
_vg = ob_b_ziercurve.vertex_groups.new(name='forehead')
_vg = ob_b_ziercurve.vertex_groups.new(name='crown')
_vg = ob_b_ziercurve.vertex_groups.new(name='calvaria.R')
_vg = ob_b_ziercurve.vertex_groups.new(name='parietal.R')
_vg = ob_b_ziercurve.vertex_groups.new(name='lower_mandible.L')
_vg = ob_b_ziercurve.vertex_groups.new(name='mandible.L')
_vg = ob_b_ziercurve.vertex_groups.new(name='midcheek.L')
_vg = ob_b_ziercurve.vertex_groups.new(name='eye.R')
_vg = ob_b_ziercurve.vertex_groups.new(name='cheek.L')
_vg = ob_b_ziercurve.vertex_groups.new(name='eye.L')
_vg = ob_b_ziercurve.vertex_groups.new(name='calvaria.L')
_vg = ob_b_ziercurve.vertex_groups.new(name='parietal.L')
_vg = ob_b_ziercurve.vertex_groups.new(name='temple.L')

# ---- collection membership
col_collection.objects.link(ob_light)
col_collection.objects.link(ob_camera)
col_collection.objects.link(ob_b_ziercurve)

# ---- scene / render settings (as saved in the file)
scene.camera = ob_camera
scene.frame_start = 1; scene.frame_end = 250; scene.frame_set(1)
scene.render.engine = 'BLENDER_EEVEE_NEXT'
scene.render.bake_bias = 0.0
scene.render.bake_samples = 0
scene.cycles.sampling_pattern = 'TABULATED_SOBOL'
scene.eevee.use_volume_custom_range = False
bpy.context.view_layer.update()
